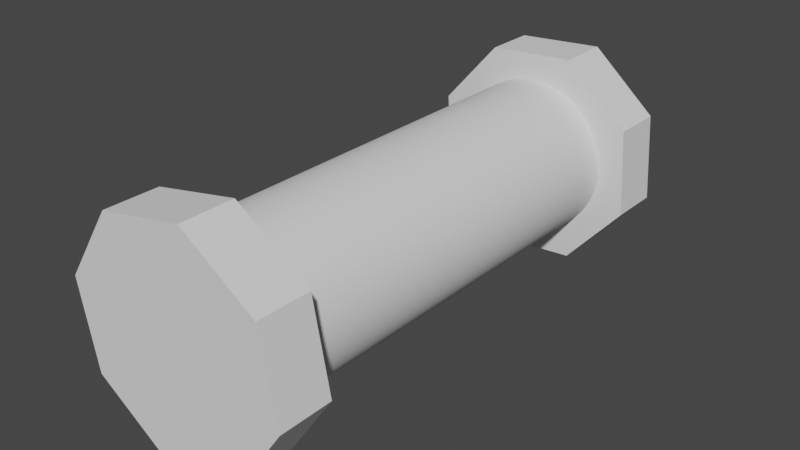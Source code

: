 # Source: 00008433_644376a77a4c4bd69dc3088f_trimesh_010.blend  (saved by Blender 2.90.8; exported with 4.5.12 LTS)
import bpy
from mathutils import Matrix  # noqa: F401  (used for matrix-valued properties, if any)

bpy.ops.wm.read_factory_settings(use_empty=True)
scene = bpy.context.scene
scene.name = 'Scene'

# ---- collections
col_collection = bpy.data.collections.new('Collection'); scene.collection.children.link(col_collection)

# ---- world
world_world = bpy.data.worlds.new('World'); scene.world = world_world
world_world.use_nodes = True; world_world.node_tree.nodes.clear()
_N = world_world.node_tree.nodes; _L = world_world.node_tree.links
n0 = _N.new('ShaderNodeOutputWorld'); n0.name = 'World Output'; n0.location = (300, 300)
n1 = _N.new('ShaderNodeBackground'); n1.name = 'Background'; n1.location = (10, 300)
n1.inputs[0].default_value = (0.05088, 0.05088, 0.05088, 1.0)
_L.new(n1.outputs[0], n0.inputs[0])
n0.is_active_output = True
world_world.color = (0.05088, 0.05088, 0.05088)
world_world.use_sun_shadow = False
world_world.sun_shadow_jitter_overblur = 0.0

# ---- meshes
me_00008433_644376a77a4c4bd69dc3088f_trimesh_010 = bpy.data.meshes.new('00008433 644376A77A4C4Bd69Dc3088F Trimesh 010')
me_00008433_644376a77a4c4bd69dc3088f_trimesh_010.from_pydata([(-0.03491, 0.1, -0.0137), (-0.03555, 0.1, -0.01194), (-0.04852, 0.1, -0.02398), (-2.821e-08, 0.1, -0.0375), (-0.001869, 0.1, -0.03745), (-0.01735, 0.1, -0.05126), (-0.003734, 0.1, -0.03731), (-0.005589, 0.1, -0.03708), (-0.0361, 0.1, -0.01016), (-0.03656, 0.1, -0.008345), (-0.03693, 0.1, -0.006512), (-0.03749, 0.1, 0.0009349), (-0.0374, 0.1, 0.002802), (-0.05126, 0.1, 0.01735), (-0.007431, 0.1, -0.03676), (-0.009253, 0.1, -0.03634), (-0.01105, 0.1, -0.03583), (-0.01283, 0.1, -0.03524), (-0.01457, 0.1, -0.03456), (-0.01627, 0.1, -0.03379), (-0.01793, 0.1, -0.03293), (-0.01955, 0.1, -0.032), (-0.02112, 0.1, -0.03098), (-0.02551, 0.1, -0.02749), (-0.0241, 0.1, -0.02873), (-0.02264, 0.1, -0.02989), (0.03721, 0.1, -0.004663), (0.03693, 0.1, -0.006512), (0.05126, 0.1, -0.01735), (0.03656, 0.1, -0.008345), (0.0361, 0.1, -0.01016), (-0.02685, 0.1, -0.02618), (-0.02812, 0.1, -0.02481), (-0.02932, 0.1, -0.02338), (0.03555, 0.1, -0.01194), (0.03491, 0.1, -0.0137), (0.03418, 0.1, -0.01542), (0.03337, 0.1, -0.01711), (0.03248, 0.1, -0.01875), (0.0315, 0.1, -0.02035), (0.01283, 0.1, -0.03524), (0.01105, 0.1, -0.03583), (0.02398, 0.1, -0.04852), (0.009253, 0.1, -0.03634), (0.00743, 0.1, -0.03676), (-0.03045, 0.1, -0.02189), (-0.0315, 0.1, -0.02035), (-0.03248, 0.1, -0.01875), (-0.03721, 0.1, -0.004663), (-0.0374, 0.1, -0.002802), (-0.03749, 0.1, -0.0009349), (-0.03721, 0.1, 0.004663), (-0.03693, 0.1, 0.006512), (-0.03656, 0.1, 0.008345), (-0.02685, 0.1, 0.02618), (-0.02551, 0.1, 0.02749), (-0.02398, 0.1, 0.04852), (-0.0241, 0.1, 0.02873), (-0.02264, 0.1, 0.02989), (0.0375, 0.1, 3.721e-10), (0.03749, 0.1, -0.0009349), (0.0374, 0.1, -0.002802), (-0.03337, 0.1, -0.01711), (-0.03418, 0.1, -0.01542), (-0.02112, 0.1, 0.03098), (-0.01955, 0.1, 0.032), (-0.01793, 0.1, 0.03293), (-0.01627, 0.1, 0.03379), (-0.01457, 0.1, 0.03456), (-0.01283, 0.1, 0.03524), (0.04852, 0.1, 0.02398), (0.02551, 0.1, 0.02749), (0.02684, 0.1, 0.02618), (0.03555, 0.1, 0.01194), (0.0361, 0.1, 0.01016), (0.03656, 0.1, 0.008345), (0.03693, 0.1, 0.006512), (0.01793, 0.1, -0.03293), (0.01627, 0.1, -0.03379), (0.01457, 0.1, -0.03456), (0.005589, 0.1, -0.03708), (0.003734, 0.1, -0.03731), (0.001869, 0.1, -0.03745), (-0.0361, 0.1, 0.01016), (-0.03555, 0.1, 0.01194), (-0.03491, 0.1, 0.0137), (-0.03248, 0.1, 0.01875), (-0.0315, 0.1, 0.02035), (-0.01105, 0.1, 0.03583), (-0.009253, 0.1, 0.03634), (-0.007431, 0.1, 0.03676), (0.02812, 0.1, 0.02481), (0.02932, 0.1, 0.02338), (0.03045, 0.1, 0.02189), (0.03721, 0.1, 0.004663), (0.0374, 0.1, 0.002802), (0.03749, 0.1, 0.0009349), (-0.03418, 0.1, 0.01542), (-0.03337, 0.1, 0.01711), (-0.03045, 0.1, 0.02189), (-0.02932, 0.1, 0.02338), (-0.02812, 0.1, 0.02481), (-2.821e-08, 0.1, 0.0375), (0.001869, 0.1, 0.03745), (0.01735, 0.1, 0.05126), (0.003734, 0.1, 0.03731), (0.005589, 0.1, 0.03708), (0.0241, 0.1, 0.02873), (0.02264, 0.1, 0.02989), (0.0315, 0.1, 0.02035), (0.03248, 0.1, 0.01875), (0.03337, 0.1, 0.01711), (0.02264, 0.1, -0.02989), (0.02112, 0.1, -0.03098), (0.01955, 0.1, -0.032), (-0.005589, 0.1, 0.03708), (-0.003734, 0.1, 0.03731), (-0.001869, 0.1, 0.03745), (0.01627, 0.1, 0.03379), (0.01793, 0.1, 0.03293), (0.03418, 0.1, 0.01542), (0.03491, 0.1, 0.0137), (0.02684, 0.1, -0.02618), (0.02551, 0.1, -0.02749), (0.0241, 0.1, -0.02873), (0.00743, 0.1, 0.03676), (0.009253, 0.1, 0.03634), (0.01105, 0.1, 0.03583), (0.01283, 0.1, 0.03524), (0.01457, 0.1, 0.03456), (0.01955, 0.1, 0.032), (0.02112, 0.1, 0.03098), (0.03045, 0.1, -0.02189), (0.02932, 0.1, -0.02338), (0.02812, 0.1, -0.02481), (0.01735, 0.125, 0.05126), (0.04852, 0.125, 0.02398), (0.05126, 0.125, -0.01735), (-0.01735, 0.125, -0.05126), (-0.04852, 0.125, -0.02398), (0.02398, 0.125, -0.04852), (-0.05126, 0.125, 0.01735), (-0.02398, 0.125, 0.04852), (0.02983, -0.125, -0.04515), (-0.01083, -0.125, -0.05302), (0.02983, -0.1, -0.04515), (-0.01083, -0.1, -0.05302), (-0.04515, -0.125, -0.02983), (-0.04515, -0.1, -0.02983), (-0.05302, -0.125, 0.01083), (-0.05302, -0.1, 0.01083), (-0.02983, -0.125, 0.04515), (-0.02983, -0.1, 0.04515), (0.04515, -0.125, 0.02983), (0.05302, -0.125, -0.01083), (0.04515, -0.1, 0.02983), (0.05302, -0.1, -0.01083), (0.03749, -0.1, 0.0009349), (0.0375, -0.1, 3.721e-10), (0.03749, -0.1, -0.0009349), (0.0374, -0.1, -0.002802), (0.03721, -0.1, -0.004663), (0.03693, -0.1, -0.006512), (0.03656, -0.1, -0.008345), (0.0361, -0.1, -0.01016), (0.03555, -0.1, -0.01194), (0.03491, -0.1, -0.0137), (0.03418, -0.1, -0.01542), (0.03337, -0.1, -0.01711), (0.03248, -0.1, -0.01875), (0.0315, -0.1, -0.02035), (0.03045, -0.1, -0.02189), (0.02932, -0.1, -0.02338), (0.02812, -0.1, -0.02481), (0.02684, -0.1, -0.02618), (0.02551, -0.1, -0.02749), (0.0241, -0.1, -0.02873), (0.02264, -0.1, -0.02989), (0.02112, -0.1, -0.03098), (0.01955, -0.1, -0.032), (0.01793, -0.1, -0.03293), (0.01627, -0.1, -0.03379), (0.01457, -0.1, -0.03456), (0.01283, -0.1, -0.03524), (0.01105, -0.1, -0.03583), (0.009253, -0.1, -0.03634), (0.00743, -0.1, -0.03676), (0.005589, -0.1, -0.03708), (0.003734, -0.1, -0.03731), (0.001869, -0.1, -0.03745), (-2.821e-08, -0.1, -0.0375), (-0.001869, -0.1, -0.03745), (-0.003734, -0.1, -0.03731), (-0.005589, -0.1, -0.03708), (-0.007431, -0.1, -0.03676), (-0.009253, -0.1, -0.03634), (-0.01105, -0.1, -0.03583), (-0.01283, -0.1, -0.03524), (-0.01457, -0.1, -0.03456), (-0.01627, -0.1, -0.03379), (-0.01793, -0.1, -0.03293), (-0.01955, -0.1, -0.032), (-0.02112, -0.1, -0.03098), (-0.02264, -0.1, -0.02989), (-0.0241, -0.1, -0.02873), (-0.02551, -0.1, -0.02749), (-0.02685, -0.1, -0.02618), (-0.02812, -0.1, -0.02481), (-0.02932, -0.1, -0.02338), (-0.03045, -0.1, -0.02189), (-0.0315, -0.1, -0.02035), (-0.03248, -0.1, -0.01875), (-0.03337, -0.1, -0.01711), (-0.03418, -0.1, -0.01542), (-0.03491, -0.1, -0.0137), (-0.03555, -0.1, -0.01194), (-0.0361, -0.1, -0.01016), (-0.03656, -0.1, -0.008345), (-0.03693, -0.1, -0.006512), (-0.03721, -0.1, -0.004663), (-0.0374, -0.1, -0.002802), (-0.03749, -0.1, -0.0009349), (-0.03749, -0.1, 0.0009349), (-0.0374, -0.1, 0.002802), (-0.03721, -0.1, 0.004663), (-0.03693, -0.1, 0.006512), (-0.03656, -0.1, 0.008345), (-0.0361, -0.1, 0.01016), (-0.03555, -0.1, 0.01194), (-0.03491, -0.1, 0.0137), (-0.03418, -0.1, 0.01542), (-0.03337, -0.1, 0.01711), (-0.03248, -0.1, 0.01875), (-0.0315, -0.1, 0.02035), (-0.03045, -0.1, 0.02189), (-0.02932, -0.1, 0.02338), (-0.02812, -0.1, 0.02481), (-0.02685, -0.1, 0.02618), (-0.02551, -0.1, 0.02749), (-0.0241, -0.1, 0.02873), (-0.02264, -0.1, 0.02989), (-0.02112, -0.1, 0.03098), (-0.01955, -0.1, 0.032), (-0.01793, -0.1, 0.03293), (-0.01627, -0.1, 0.03379), (-0.01457, -0.1, 0.03456), (-0.01283, -0.1, 0.03524), (-0.01105, -0.1, 0.03583), (-0.009253, -0.1, 0.03634), (-0.007431, -0.1, 0.03676), (-0.005589, -0.1, 0.03708), (-0.003734, -0.1, 0.03731), (-0.001869, -0.1, 0.03745), (-2.821e-08, -0.1, 0.0375), (0.001869, -0.1, 0.03745), (0.003734, -0.1, 0.03731), (0.005589, -0.1, 0.03708), (0.00743, -0.1, 0.03676), (0.009253, -0.1, 0.03634), (0.01105, -0.1, 0.03583), (0.01283, -0.1, 0.03524), (0.01457, -0.1, 0.03456), (0.01627, -0.1, 0.03379), (0.01793, -0.1, 0.03293), (0.01955, -0.1, 0.032), (0.02112, -0.1, 0.03098), (0.02264, -0.1, 0.02989), (0.0241, -0.1, 0.02873), (0.02551, -0.1, 0.02749), (0.02684, -0.1, 0.02618), (0.02812, -0.1, 0.02481), (0.02932, -0.1, 0.02338), (0.03045, -0.1, 0.02189), (0.0315, -0.1, 0.02035), (0.03248, -0.1, 0.01875), (0.03337, -0.1, 0.01711), (0.03418, -0.1, 0.01542), (0.03491, -0.1, 0.0137), (0.03555, -0.1, 0.01194), (0.0361, -0.1, 0.01016), (0.03656, -0.1, 0.008345), (0.03693, -0.1, 0.006512), (0.03721, -0.1, 0.004663), (0.0374, -0.1, 0.002802), (0.01083, -0.125, 0.05302), (0.01083, -0.1, 0.05302)], [], [(0, 1, 2), (3, 4, 5), (4, 6, 5), (5, 6, 7), (1, 8, 2), (8, 9, 2), (2, 9, 10), (11, 12, 13), (7, 14, 5), (14, 15, 5), (5, 15, 16), (16, 17, 5), (17, 18, 5), (5, 18, 19), (19, 20, 5), (20, 21, 5), (5, 21, 22), (23, 2, 24), (2, 5, 24), (24, 5, 25), (5, 22, 25), (26, 27, 28), (27, 29, 28), (28, 29, 30), (23, 31, 2), (31, 32, 2), (2, 32, 33), (30, 34, 28), (34, 35, 28), (28, 35, 36), (36, 37, 28), (37, 38, 28), (28, 38, 39), (40, 41, 42), (41, 43, 42), (42, 43, 44), (33, 45, 2), (45, 46, 2), (2, 46, 47), (10, 48, 2), (48, 49, 2), (2, 49, 13), (49, 50, 13), (13, 50, 11), (12, 51, 13), (51, 52, 13), (13, 52, 53), (54, 55, 56), (55, 57, 56), (56, 57, 58), (59, 60, 28), (60, 61, 28), (28, 61, 26), (47, 62, 2), (62, 63, 2), (2, 63, 0), (58, 64, 56), (64, 65, 56), (56, 65, 66), (66, 67, 56), (67, 68, 56), (56, 68, 69), (70, 71, 72), (73, 74, 70), (74, 75, 70), (70, 75, 76), (77, 78, 42), (78, 79, 42), (42, 79, 40), (44, 80, 42), (80, 81, 42), (42, 81, 5), (81, 82, 5), (5, 82, 3), (53, 83, 13), (83, 84, 13), (13, 84, 85), (13, 86, 87), (69, 88, 56), (88, 89, 56), (56, 89, 90), (72, 91, 70), (91, 92, 70), (70, 92, 93), (76, 94, 70), (94, 95, 70), (70, 95, 28), (95, 96, 28), (28, 96, 59), (85, 97, 13), (97, 98, 13), (13, 98, 86), (87, 99, 13), (99, 100, 13), (13, 100, 56), (100, 101, 56), (56, 101, 54), (102, 103, 104), (103, 105, 104), (104, 105, 106), (71, 70, 107), (70, 104, 107), (107, 104, 108), (93, 109, 70), (109, 110, 70), (70, 110, 111), (112, 113, 42), (113, 114, 42), (42, 114, 77), (90, 115, 56), (115, 116, 56), (56, 116, 104), (116, 117, 104), (104, 117, 102), (104, 118, 119), (111, 120, 70), (120, 121, 70), (70, 121, 73), (122, 123, 42), (123, 124, 42), (42, 124, 112), (106, 125, 104), (125, 126, 104), (104, 126, 127), (127, 128, 104), (128, 129, 104), (104, 129, 118), (119, 130, 104), (130, 131, 104), (104, 131, 108), (39, 132, 28), (132, 133, 28), (28, 133, 42), (133, 134, 42), (42, 134, 122), (135, 136, 137), (138, 139, 140), (139, 141, 140), (140, 141, 137), (141, 142, 137), (137, 142, 135), (138, 140, 5), (140, 42, 5), (140, 137, 42), (137, 28, 42), (137, 136, 28), (136, 70, 28), (143, 144, 145), (144, 146, 145), (144, 147, 146), (147, 148, 146), (147, 149, 148), (149, 150, 148), (149, 151, 150), (151, 152, 150), (153, 154, 155), (154, 156, 155), (142, 141, 56), (141, 13, 56), (157, 158, 59), (59, 158, 60), (158, 159, 60), (159, 160, 60), (60, 160, 61), (160, 161, 61), (61, 161, 26), (161, 162, 26), (26, 162, 27), (162, 163, 27), (27, 163, 29), (163, 164, 29), (29, 164, 30), (164, 165, 30), (30, 165, 34), (165, 166, 34), (34, 166, 35), (166, 167, 35), (35, 167, 36), (167, 168, 36), (36, 168, 37), (168, 169, 37), (37, 169, 38), (169, 170, 38), (38, 170, 39), (170, 171, 39), (39, 171, 132), (171, 172, 132), (132, 172, 133), (172, 173, 133), (133, 173, 134), (173, 174, 134), (134, 174, 122), (174, 175, 122), (122, 175, 123), (175, 176, 123), (123, 176, 124), (176, 177, 124), (124, 177, 112), (177, 178, 112), (112, 178, 113), (178, 179, 113), (113, 179, 114), (179, 180, 114), (114, 180, 77), (180, 181, 77), (77, 181, 78), (181, 182, 78), (78, 182, 79), (182, 183, 79), (79, 183, 40), (183, 184, 40), (40, 184, 41), (184, 185, 41), (41, 185, 43), (185, 186, 43), (43, 186, 44), (186, 187, 44), (44, 187, 80), (187, 188, 80), (80, 188, 81), (188, 189, 81), (81, 189, 82), (189, 190, 82), (82, 190, 3), (190, 191, 3), (3, 191, 4), (191, 192, 4), (4, 192, 6), (192, 193, 6), (6, 193, 7), (193, 194, 7), (7, 194, 14), (194, 195, 14), (14, 195, 15), (195, 196, 15), (15, 196, 16), (196, 197, 16), (16, 197, 17), (197, 198, 17), (17, 198, 18), (198, 199, 18), (18, 199, 19), (199, 200, 19), (19, 200, 20), (200, 201, 20), (20, 201, 21), (201, 202, 21), (21, 202, 22), (202, 203, 22), (22, 203, 25), (203, 204, 25), (25, 204, 24), (204, 205, 24), (24, 205, 23), (205, 206, 23), (23, 206, 31), (206, 207, 31), (31, 207, 32), (207, 208, 32), (32, 208, 33), (208, 209, 33), (33, 209, 45), (209, 210, 45), (45, 210, 46), (210, 211, 46), (46, 211, 47), (211, 212, 47), (47, 212, 62), (212, 213, 62), (62, 213, 63), (213, 214, 63), (63, 214, 0), (214, 215, 0), (0, 215, 1), (215, 216, 1), (1, 216, 8), (216, 217, 8), (8, 217, 9), (217, 218, 9), (9, 218, 10), (218, 219, 10), (10, 219, 48), (219, 220, 48), (48, 220, 49), (220, 221, 49), (49, 221, 50), (221, 222, 50), (50, 222, 11), (222, 223, 11), (11, 223, 12), (223, 224, 12), (12, 224, 51), (224, 225, 51), (51, 225, 52), (225, 226, 52), (52, 226, 53), (226, 227, 53), (53, 227, 83), (227, 228, 83), (83, 228, 84), (228, 229, 84), (84, 229, 85), (229, 230, 85), (85, 230, 97), (230, 231, 97), (97, 231, 98), (231, 232, 98), (98, 232, 86), (232, 233, 86), (86, 233, 87), (233, 234, 87), (87, 234, 99), (234, 235, 99), (99, 235, 100), (235, 236, 100), (100, 236, 101), (236, 237, 101), (101, 237, 54), (237, 238, 54), (54, 238, 55), (238, 239, 55), (55, 239, 57), (239, 240, 57), (57, 240, 58), (240, 241, 58), (58, 241, 64), (241, 242, 64), (64, 242, 65), (242, 243, 65), (65, 243, 66), (243, 244, 66), (66, 244, 67), (244, 245, 67), (67, 245, 68), (245, 246, 68), (68, 246, 69), (246, 247, 69), (69, 247, 88), (247, 248, 88), (88, 248, 89), (248, 249, 89), (89, 249, 90), (249, 250, 90), (90, 250, 115), (250, 251, 115), (115, 251, 116), (251, 252, 116), (116, 252, 117), (252, 253, 117), (117, 253, 102), (253, 254, 102), (102, 254, 103), (254, 255, 103), (103, 255, 105), (255, 256, 105), (105, 256, 106), (256, 257, 106), (106, 257, 125), (257, 258, 125), (125, 258, 126), (258, 259, 126), (126, 259, 127), (259, 260, 127), (127, 260, 128), (260, 261, 128), (128, 261, 129), (261, 262, 129), (129, 262, 118), (262, 263, 118), (118, 263, 119), (263, 264, 119), (119, 264, 130), (264, 265, 130), (130, 265, 131), (265, 266, 131), (131, 266, 108), (266, 267, 108), (108, 267, 107), (267, 268, 107), (107, 268, 71), (268, 269, 71), (71, 269, 72), (269, 270, 72), (72, 270, 91), (270, 271, 91), (91, 271, 92), (271, 272, 92), (92, 272, 93), (272, 273, 93), (93, 273, 109), (273, 274, 109), (109, 274, 110), (274, 275, 110), (110, 275, 111), (275, 276, 111), (111, 276, 120), (276, 277, 120), (120, 277, 121), (277, 278, 121), (121, 278, 73), (278, 279, 73), (73, 279, 74), (279, 280, 74), (74, 280, 75), (280, 281, 75), (75, 281, 76), (281, 282, 76), (76, 282, 94), (282, 283, 94), (94, 283, 95), (283, 157, 95), (95, 157, 96), (157, 59, 96), (151, 284, 152), (284, 285, 152), (154, 143, 156), (143, 145, 156), (141, 139, 13), (139, 2, 13), (284, 153, 285), (153, 155, 285), (153, 284, 151), (147, 144, 149), (144, 143, 149), (149, 143, 151), (143, 154, 151), (151, 154, 153), (135, 142, 104), (142, 56, 104), (139, 138, 2), (138, 5, 2), (216, 215, 148), (215, 214, 148), (148, 214, 213), (206, 205, 148), (205, 204, 148), (152, 245, 244), (241, 240, 152), (240, 239, 152), (220, 219, 150), (219, 218, 150), (150, 218, 148), (218, 217, 148), (148, 217, 216), (164, 163, 156), (163, 162, 156), (252, 251, 285), (251, 250, 285), (285, 250, 152), (250, 249, 152), (152, 249, 248), (248, 247, 152), (247, 246, 152), (152, 246, 245), (244, 243, 152), (243, 242, 152), (152, 242, 241), (239, 238, 152), (238, 237, 152), (152, 237, 236), (150, 232, 231), (226, 150, 227), (150, 228, 227), (148, 210, 209), (200, 199, 146), (199, 198, 146), (146, 198, 197), (197, 196, 146), (196, 195, 146), (146, 195, 194), (145, 186, 185), (213, 212, 148), (212, 211, 148), (148, 211, 210), (209, 208, 148), (208, 207, 148), (148, 207, 206), (204, 203, 148), (203, 202, 148), (148, 202, 146), (202, 201, 146), (146, 201, 200), (185, 184, 145), (184, 183, 145), (145, 183, 182), (169, 168, 156), (168, 167, 156), (162, 161, 156), (161, 160, 156), (156, 160, 159), (236, 235, 152), (235, 234, 152), (152, 234, 150), (234, 233, 150), (150, 233, 232), (231, 230, 150), (230, 229, 150), (150, 229, 228), (226, 225, 150), (225, 224, 150), (150, 224, 223), (194, 193, 146), (193, 192, 146), (146, 192, 191), (167, 166, 156), (166, 165, 156), (156, 165, 164), (279, 278, 155), (278, 277, 155), (155, 277, 276), (276, 275, 155), (275, 274, 155), (155, 274, 273), (273, 272, 155), (272, 271, 155), (155, 271, 270), (270, 269, 155), (269, 268, 155), (155, 268, 267), (223, 222, 150), (222, 221, 150), (150, 221, 220), (186, 145, 187), (145, 146, 187), (187, 146, 188), (159, 158, 156), (158, 157, 156), (156, 157, 283), (263, 262, 285), (256, 255, 285), (191, 190, 146), (190, 189, 146), (146, 189, 188), (182, 181, 145), (181, 180, 145), (145, 180, 179), (283, 282, 156), (282, 281, 156), (156, 281, 155), (281, 280, 155), (155, 280, 279), (255, 254, 285), (254, 253, 285), (285, 253, 252), (179, 178, 145), (178, 177, 145), (145, 177, 176), (176, 175, 145), (175, 174, 145), (145, 174, 173), (262, 261, 285), (261, 260, 285), (285, 260, 259), (259, 258, 285), (258, 257, 285), (285, 257, 256), (173, 172, 145), (172, 171, 145), (145, 171, 156), (171, 170, 156), (156, 170, 169), (267, 266, 155), (266, 265, 155), (155, 265, 285), (265, 264, 285), (285, 264, 263), (136, 135, 70), (135, 104, 70)])
me_00008433_644376a77a4c4bd69dc3088f_trimesh_010.use_remesh_fix_poles = True
me_00008433_644376a77a4c4bd69dc3088f_trimesh_010.use_remesh_preserve_attributes = False
me_00008433_644376a77a4c4bd69dc3088f_trimesh_010.use_mirror_vertex_groups = False
me_00008433_644376a77a4c4bd69dc3088f_trimesh_010.update()

# ---- objects
ob_00008433_644376a77a4c4bd69dc3088f_trimesh_010 = bpy.data.objects.new('00008433_644376a77a4c4bd69dc3088f_trimesh_010', me_00008433_644376a77a4c4bd69dc3088f_trimesh_010)

# ---- transforms, parenting, visibility, modifiers, constraints
ob_00008433_644376a77a4c4bd69dc3088f_trimesh_010.location = (2.821e-08, -0.1, -3.721e-10)
ob_00008433_644376a77a4c4bd69dc3088f_trimesh_010.lineart.crease_threshold = 0.0

# ---- collection membership
col_collection.objects.link(ob_00008433_644376a77a4c4bd69dc3088f_trimesh_010)

# ---- scene / render settings (as saved in the file)
scene.frame_start = 1; scene.frame_end = 250; scene.frame_set(1)
scene.render.engine = 'BLENDER_EEVEE_NEXT'
scene.cycles.use_denoising = False
scene.cycles.samples = 128
scene.cycles.sampling_pattern = 'TABULATED_SOBOL'
scene.cycles.use_adaptive_sampling = False
scene.cycles.use_light_tree = False
scene.view_settings.view_transform = 'Filmic'
bpy.context.view_layer.update()

# ---- added for rendering (the .blend has no active camera and no usable light): camera, sun
cam_auto = bpy.data.cameras.new('AutoCamera')
cam_auto.lens = 50.0
cam_auto.sensor_width = 36.0
cam_auto.clip_end = 1000.0
ob_auto_camera = bpy.data.objects.new('AutoCamera', cam_auto)
scene.collection.objects.link(ob_auto_camera)
ob_auto_camera.location = (0.269735, -0.423682, 0.215788)
ob_auto_camera.rotation_euler = (1.09748, -7.21219e-08, 0.694738)
scene.camera = ob_auto_camera
light_auto_sun = bpy.data.lights.new('AutoSun', 'SUN')
light_auto_sun.energy = 3.0
light_auto_sun.angle = 0.0523599
ob_auto_sun = bpy.data.objects.new('AutoSun', light_auto_sun)
scene.collection.objects.link(ob_auto_sun)
ob_auto_sun.rotation_euler = (0.872665, 0.174533, 0.523599)
bpy.context.view_layer.update()

